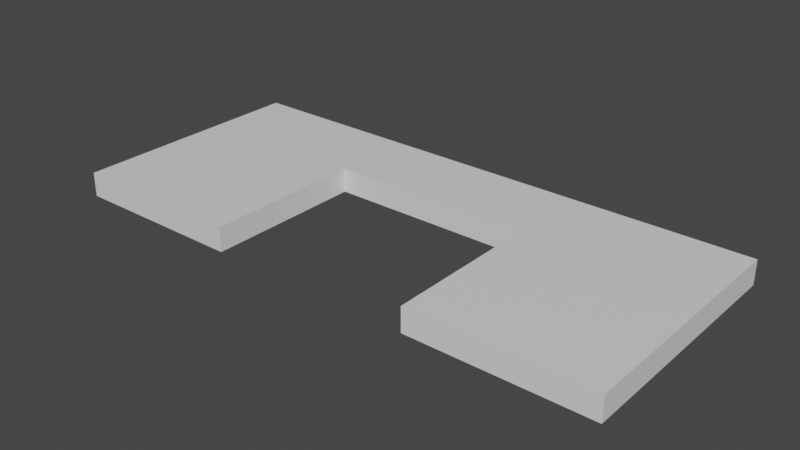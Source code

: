 # Source: Wall_With_Opening.blend  (saved by Blender 2.93.20; exported with 4.5.12 LTS)
import bpy
from mathutils import Matrix  # noqa: F401  (used for matrix-valued properties, if any)

bpy.ops.wm.read_factory_settings(use_empty=True)
scene = bpy.context.scene
scene.name = 'Scene'

# ---- collections
col_collection = bpy.data.collections.new('Collection'); scene.collection.children.link(col_collection)

# ---- materials (node trees are filled in below, after node groups)
mat_material = bpy.data.materials.new('Material')
mat_material.alpha_threshold = 0.0
mat_material.use_transparent_shadow = False
mat_material.line_color = (0.0, 0.0, 0.0, 1.0)

# ---- material node trees
mat_material.use_nodes = True; mat_material.node_tree.nodes.clear()
_N = mat_material.node_tree.nodes; _L = mat_material.node_tree.links
n0 = _N.new('ShaderNodeOutputMaterial'); n0.name = 'Material Output'; n0.location = (300, 300)
n1 = _N.new('ShaderNodeBsdfPrincipled'); n1.name = 'Principled BSDF'; n1.location = (10, 300)
n1.distribution = 'GGX'
n1.subsurface_method = 'BURLEY'
n1.inputs[2].default_value = 0.4
n1.inputs[3].default_value = 1.45
n1.inputs[27].default_value = (0.0, 0.0, 0.0, 1.0)
n1.inputs[28].default_value = 1.0
_L.new(n1.outputs[0], n0.inputs[0])
n0.is_active_output = True

# ---- world
world_world = bpy.data.worlds.new('World'); scene.world = world_world
world_world.use_nodes = True; world_world.node_tree.nodes.clear()
_N = world_world.node_tree.nodes; _L = world_world.node_tree.links
n0 = _N.new('ShaderNodeOutputWorld'); n0.name = 'World Output'; n0.location = (300, 300)
n1 = _N.new('ShaderNodeBackground'); n1.name = 'Background'; n1.location = (10, 300)
n1.inputs[0].default_value = (0.05088, 0.05088, 0.05088, 1.0)
_L.new(n1.outputs[0], n0.inputs[0])
n0.is_active_output = True
world_world.color = (0.05088, 0.05088, 0.05088)
world_world.use_sun_shadow = False
world_world.sun_shadow_jitter_overblur = 0.0

# ---- meshes
me_cube = bpy.data.meshes.new('Cube')
me_cube.from_pydata([(23.0, 10.0, 1.0), (23.0, 10.0, -1.0), (23.0, -10.0, 1.0), (23.0, -10.0, -1.0), (-23.0, 10.0, 1.0), (-23.0, 10.0, -1.0), (-23.0, -10.0, 1.0), (-23.0, -10.0, -1.0), (-23.0, 3.2, -1.0), (-23.0, -3.2, -1.0), (8.4, 10.0, -1.0), (-8.4, 10.0, -1.0), (23.0, 10.0, 0.3333), (23.0, 10.0, -0.3333), (-23.0, -10.0, -0.3333), (-23.0, -10.0, 0.3333), (23.0, -10.0, 0.3333), (23.0, -10.0, -0.3333), (-23.0, 10.0, 0.3333), (-23.0, 10.0, -0.3333), (8.4, -10.0, 1.0), (-8.4, -10.0, 1.0), (23.0, 3.2, 1.0), (23.0, -3.2, 1.0), (-8.4, -10.0, -1.0), (8.4, -10.0, -1.0), (-23.0, -3.2, 1.0), (-23.0, 3.2, 1.0), (-8.4, 10.0, 1.0), (8.4, 10.0, 1.0), (23.0, -3.2, -1.0), (23.0, 3.2, -1.0), (-8.4, 10.0, -0.3333), (8.4, 10.0, -0.3333), (-8.4, 10.0, 0.3333), (8.4, 10.0, 0.3333), (23.0, 3.2, -0.3333), (23.0, -3.2, -0.3333), (23.0, 3.2, 0.3333), (23.0, -3.2, 0.3333), (-8.4, 3.2, -1.0), (-8.4, -3.2, -1.0), (8.4, 3.2, -1.0), (8.4, -3.2, -1.0), (-23.0, -3.2, -0.3333), (-23.0, 3.2, -0.3333), (-23.0, -3.2, 0.3333), (-23.0, 3.2, 0.3333), (8.4, -10.0, -0.3333), (-8.4, -10.0, -0.3333), (8.4, -10.0, 0.3333), (-8.4, -10.0, 0.3333), (8.4, 3.2, 1.0), (8.4, -3.2, 1.0), (-8.4, 3.2, 1.0), (-8.4, -3.2, 1.0)], [], [(55, 26, 6, 21), (51, 21, 6, 15), (47, 27, 4, 18), (43, 30, 3, 25), (39, 23, 2, 16), (35, 29, 0, 12), (10, 33, 13, 1), (33, 35, 12, 13), (5, 19, 32, 11), (11, 32, 33, 10), (19, 18, 34, 32), (32, 34, 35, 33), (18, 4, 28, 34), (34, 28, 29, 35), (30, 37, 17, 3), (37, 39, 16, 17), (1, 13, 36, 31), (31, 36, 37, 30), (13, 12, 38, 36), (36, 38, 39, 37), (12, 0, 22, 38), (38, 22, 23, 39), (9, 41, 24, 7), (5, 11, 40, 8), (8, 40, 41, 9), (11, 10, 42, 40), (10, 1, 31, 42), (42, 31, 30, 43), (8, 45, 19, 5), (45, 47, 18, 19), (7, 14, 44, 9), (9, 44, 45, 8), (14, 15, 46, 44), (44, 46, 47, 45), (15, 6, 26, 46), (46, 26, 27, 47), (24, 49, 14, 7), (49, 51, 15, 14), (3, 17, 48, 25), (42, 52, 54, 40), (17, 16, 50, 48), (43, 53, 52, 42), (16, 2, 20, 50), (25, 48, 50, 20, 53, 43), (23, 53, 20, 2), (41, 40, 54, 55), (0, 29, 52, 22), (22, 52, 53, 23), (29, 28, 54, 52), (24, 41, 55, 21, 51, 49), (28, 4, 27, 54), (54, 27, 26, 55)])
_uv = me_cube.uv_layers.new(name='UVMap')
_uv.uv.foreach_set('vector', [0.7917, 0.6667, 0.875, 0.6667, 0.875, 0.75, 0.7917, 0.75, 0.5417, 0.9167, 0.625, 0.9167, 0.625, 1.0, 0.5417, 1.0, 0.5417, 0.1667, 0.625, 0.1667, 0.625, 0.25, 0.5417, 0.25, 0.2917, 0.6667, 0.375, 0.6667, 0.375, 0.75, 0.2917, 0.75, 0.5417, 0.6667, 0.625, 0.6667, 0.625, 0.75, 0.5417, 0.75, 0.5417, 0.4167, 0.625, 0.4167, 0.625, 0.5, 0.5417, 0.5, 0.375, 0.4167, 0.4583, 0.4167, 0.4583, 0.5, 0.375, 0.5, 0.4583, 0.4167, 0.5417, 0.4167, 0.5417, 0.5, 0.4583, 0.5, 0.375, 0.25, 0.4583, 0.25, 0.4583, 0.3333, 0.375, 0.3333, 0.375, 0.3333, 0.4583, 0.3333, 0.4583, 0.4167, 0.375, 0.4167, 0.4583, 0.25, 0.5417, 0.25, 0.5417, 0.3333, 0.4583, 0.3333, 0.4583, 0.3333, 0.5417, 0.3333, 0.5417, 0.4167, 0.4583, 0.4167, 0.5417, 0.25, 0.625, 0.25, 0.625, 0.3333, 0.5417, 0.3333, 0.5417, 0.3333, 0.625, 0.3333, 0.625, 0.4167, 0.5417, 0.4167, 0.375, 0.6667, 0.4583, 0.6667, 0.4583, 0.75, 0.375, 0.75, 0.4583, 0.6667, 0.5417, 0.6667, 0.5417, 0.75, 0.4583, 0.75, 0.375, 0.5, 0.4583, 0.5, 0.4583, 0.5833, 0.375, 0.5833, 0.375, 0.5833, 0.4583, 0.5833, 0.4583, 0.6667, 0.375, 0.6667, 0.4583, 0.5, 0.5417, 0.5, 0.5417, 0.5833, 0.4583, 0.5833, 0.4583, 0.5833, 0.5417, 0.5833, 0.5417, 0.6667, 0.4583, 0.6667, 0.5417, 0.5, 0.625, 0.5, 0.625, 0.5833, 0.5417, 0.5833, 0.5417, 0.5833, 0.625, 0.5833, 0.625, 0.6667, 0.5417, 0.6667, 0.125, 0.6667, 0.2083, 0.6667, 0.2083, 0.75, 0.125, 0.75, 0.125, 0.5, 0.2083, 0.5, 0.2083, 0.5833, 0.125, 0.5833, 0.125, 0.5833, 0.2083, 0.5833, 0.2083, 0.6667, 0.125, 0.6667, 0.2083, 0.5, 0.2917, 0.5, 0.2917, 0.5833, 0.2083, 0.5833, 0.2917, 0.5, 0.375, 0.5, 0.375, 0.5833, 0.2917, 0.5833, 0.2917, 0.5833, 0.375, 0.5833, 0.375, 0.6667, 0.2917, 0.6667, 0.375, 0.1667, 0.4583, 0.1667, 0.4583, 0.25, 0.375, 0.25, 0.4583, 0.1667, 0.5417, 0.1667, 0.5417, 0.25, 0.4583, 0.25, 0.375, 0.0, 0.4583, 0.0, 0.4583, 0.08333, 0.375, 0.08333, 0.375, 0.08333, 0.4583, 0.08333, 0.4583, 0.1667, 0.375, 0.1667, 0.4583, 0.0, 0.5417, 0.0, 0.5417, 0.08333, 0.4583, 0.08333, 0.4583, 0.08333, 0.5417, 0.08333, 0.5417, 0.1667, 0.4583, 0.1667, 0.5417, 0.0, 0.625, 0.0, 0.625, 0.08333, 0.5417, 0.08333, 0.5417, 0.08333, 0.625, 0.08333, 0.625, 0.1667, 0.5417, 0.1667, 0.375, 0.9167, 0.4583, 0.9167, 0.4583, 1.0, 0.375, 1.0, 0.4583, 0.9167, 0.5417, 0.9167, 0.5417, 1.0, 0.4583, 1.0, 0.375, 0.75, 0.4583, 0.75, 0.4583, 0.8333, 0.375, 0.8333, 0.2917, 0.5833, 0.7083, 0.5833, 0.7917, 0.5833, 0.2083, 0.5833, 0.4583, 0.75, 0.5417, 0.75, 0.5417, 0.8333, 0.4583, 0.8333, 0.2917, 0.6667, 0.7083, 0.6667, 0.7083, 0.5833, 0.2917, 0.5833, 0.5417, 0.75, 0.625, 0.75, 0.625, 0.8333, 0.5417, 0.8333, 0.375, 0.8333, 0.4583, 0.8333, 0.5417, 0.8333, 0.625, 0.8333, 0.7083, 0.6667, 0.2917, 0.6667, 0.625, 0.6667, 0.7083, 0.6667, 0.7083, 0.75, 0.625, 0.75, 0.2083, 0.6667, 0.2083, 0.5833, 0.7917, 0.5833, 0.7917, 0.6667, 0.625, 0.5, 0.7083, 0.5, 0.7083, 0.5833, 0.625, 0.5833, 0.625, 0.5833, 0.7083, 0.5833, 0.7083, 0.6667, 0.625, 0.6667, 0.7083, 0.5, 0.7917, 0.5, 0.7917, 0.5833, 0.7083, 0.5833, 0.375, 0.9167, 0.2083, 0.6667, 0.7917, 0.6667, 0.625, 0.9167, 0.5417, 0.9167, 0.4583, 0.9167, 0.7917, 0.5, 0.875, 0.5, 0.875, 0.5833, 0.7917, 0.5833, 0.7917, 0.5833, 0.875, 0.5833, 0.875, 0.6667, 0.7917, 0.6667])
me_cube.materials.append(mat_material)
me_cube.use_remesh_preserve_volume = False
me_cube.use_remesh_preserve_attributes = False
me_cube.use_mirror_vertex_groups = False
me_cube.update()

# ---- objects
ob_cube = bpy.data.objects.new('Cube', me_cube)

# ---- transforms, parenting, visibility, modifiers, constraints
ob_cube.location = (0.0, 0.0, 0.0)
ob_cube.lock_rotations_4d = False
ob_cube.empty_display_type = 'ARROWS'
ob_cube.lineart.crease_threshold = 0.0

# ---- collection membership
col_collection.objects.link(ob_cube)

# ---- scene / render settings (as saved in the file)
scene.frame_start = 1; scene.frame_end = 250; scene.frame_set(1)
scene.render.engine = 'BLENDER_EEVEE_NEXT'
scene.cycles.use_denoising = False
scene.cycles.samples = 128
scene.cycles.sampling_pattern = 'TABULATED_SOBOL'
scene.cycles.use_adaptive_sampling = False
scene.cycles.use_light_tree = False
scene.view_settings.view_transform = 'Filmic'
bpy.context.view_layer.update()

# ---- added for rendering (the .blend has no active camera and no usable light): camera, sun
cam_auto = bpy.data.cameras.new('AutoCamera')
cam_auto.lens = 50.0
cam_auto.sensor_width = 36.0
cam_auto.clip_end = 1000.0
ob_auto_camera = bpy.data.objects.new('AutoCamera', cam_auto)
scene.collection.objects.link(ob_auto_camera)
ob_auto_camera.location = (46.4459, -55.7351, 37.1567)
ob_auto_camera.rotation_euler = (1.09748, -7.21219e-08, 0.694738)
scene.camera = ob_auto_camera
light_auto_sun = bpy.data.lights.new('AutoSun', 'SUN')
light_auto_sun.energy = 3.0
light_auto_sun.angle = 0.0523599
ob_auto_sun = bpy.data.objects.new('AutoSun', light_auto_sun)
scene.collection.objects.link(ob_auto_sun)
ob_auto_sun.rotation_euler = (0.872665, 0.174533, 0.523599)
bpy.context.view_layer.update()
